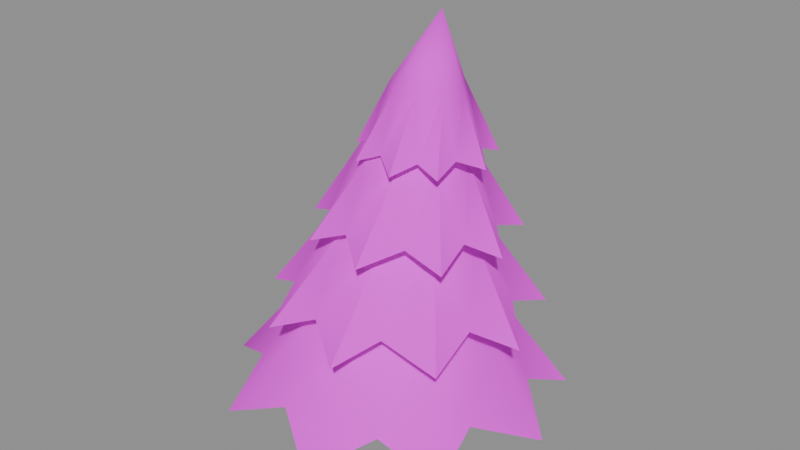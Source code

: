 # Source: pinheiro_01.blend  (saved by Blender 5.3.31; exported with 4.5.12 LTS)
import bpy
from mathutils import Matrix  # noqa: F401  (used for matrix-valued properties, if any)

bpy.ops.wm.read_factory_settings(use_empty=True)
scene = bpy.context.scene
scene.name = 'Scene'

# ---- images (referenced by path relative to the original .blend; pixels are not part of the script)
import os
ASSET_DIR = os.environ.get("B2B_ASSET_DIR", "")  # directory of the original .blend (textures are referenced by path, not embedded)
HERE = os.path.dirname(os.path.abspath(__file__))  # packed textures are extracted next to this script under _unpacked/

def load_image(name, relpath, width, height, colorspace="sRGB"):
    """Load a texture the original file referenced (path relative to the .blend, or extracted next to this script)."""
    p = next((c for c in (os.path.join(HERE, relpath), os.path.join(ASSET_DIR, relpath)) if relpath and os.path.exists(c)), "")
    if p:
        img = bpy.data.images.load(p, check_existing=True)
        img.name = name
    else:  # same state as the original file: an image datablock whose file is absent (Cycles renders it pink)
        img = bpy.data.images.new(name, width, height)
        img.source = "FILE"
        img.filepath = "//" + (relpath or name)
    img.colorspace_settings.name = colorspace
    return img
img_paleta_ventania_png = load_image('paleta_ventania.png', 'paleta_ventania.png', 1024, 1024, 'sRGB')

# ---- materials (node trees are filled in below, after node groups)
mat_m_paleta_ventania = bpy.data.materials.new('M_paleta_ventania')

# ---- material node trees
mat_m_paleta_ventania.use_nodes = True; mat_m_paleta_ventania.node_tree.nodes.clear()
_N = mat_m_paleta_ventania.node_tree.nodes; _L = mat_m_paleta_ventania.node_tree.links
n0 = _N.new('ShaderNodeBsdfPrincipled'); n0.name = 'Principled BSDF'; n0.location = (-200, 100)
n0.inputs[2].default_value = 1.0
n0.inputs[10].default_value = 0.005
n1 = _N.new('ShaderNodeOutputMaterial'); n1.name = 'Material Output'; n1.location = (200, 100)
n2 = _N.new('ShaderNodeTexImage'); n2.name = 'Image Texture'; n2.location = (0, 0)
n2.image = img_paleta_ventania_png
n2.interpolation = 'Closest'
_L.new(n0.outputs[0], n1.inputs[0])
_L.new(n2.outputs[0], n0.inputs[0])
n1.is_active_output = True

# ---- meshes
me_pinheiro_01 = bpy.data.meshes.new('pinheiro_01')
me_pinheiro_01.from_pydata([(0.3247, 0.3247, -0.02498), (-0.07547, 0.2842, 0.005805), (-0.4428, 0.1197, 0.03406), (-0.2076, -0.2076, 0.01597), (0.118, -0.4444, -0.00908), (0.2831, -0.07653, -0.02178), (0.1983, 0.1483, 0.638), (-0.003847, 0.2029, 0.6543), (-0.1521, 0.05468, 0.6663), (-0.09825, -0.1483, 0.662), (0.1038, -0.2029, 0.6457), (0.2521, -0.05468, 0.6337), (0.2179, 0.1129, 1.29), (0.06401, 0.1546, 1.303), (-0.04892, 0.04169, 1.313), (-0.007935, -0.1129, 1.31), (0.146, -0.1546, 1.297), (0.2589, -0.04169, 1.287), (1.696, 0.0775, 0.409), (1.224, 0.5088, 0.6538), (1.347, 1.034, 0.409), (0.7096, 1.12, 0.6538), (0.2366, 1.683, 0.409), (-0.2615, 1.3, 0.6538), (-0.8771, 1.458, 0.409), (-0.9997, 0.8717, 0.6538), (-1.606, 0.5645, 0.409), (-1.326, -0.01416, 0.6538), (-1.595, -0.5944, 0.409), (-1.045, -0.8171, 0.6538), (-0.8624, -1.466, 0.409), (-0.2446, -1.303, 0.6538), (0.3302, -1.667, 0.409), (0.7185, -1.114, 0.6538), (1.348, -1.033, 0.409), (1.248, -0.448, 0.6538), (0.8387, 0.1689, 1.48), (0.5352, 0.6648, 1.48), (-0.01602, 0.8497, 1.48), (-0.5572, 0.637, 1.48), (-0.835, 0.1262, 1.48), (-0.7194, -0.4436, 1.48), (-0.2647, -0.8059, 1.48), (0.3166, -0.7911, 1.48), (0.7523, -0.4061, 1.48), (0.04924, 0.0, 2.415), (0.001499, 0.0, 0.919), (1.464, -0.03537, 1.356), (1.104, 0.3645, 1.55), (1.16, 0.8542, 1.356), (0.6333, 0.9173, 1.55), (0.3326, 1.332, 1.356), (-0.02133, 1.044, 1.55), (-0.5024, 1.201, 1.356), (-0.7127, 0.6493, 1.55), (-1.142, 0.4921, 1.356), (-0.9363, 0.02797, 1.55), (-1.129, -0.524, 1.356), (-0.6923, -0.6745, 1.55), (-0.5204, -1.191, 1.356), (-0.06899, -1.037, 1.55), (0.3678, -1.326, 1.356), (0.6106, -0.9298, 1.55), (1.161, -0.8537, 1.356), (1.118, -0.3235, 1.55), (0.7832, 0.1341, 2.274), (0.5422, 0.528, 2.274), (0.1044, 0.6748, 2.274), (-0.3253, 0.5059, 2.274), (-0.5459, 0.1002, 2.274), (-0.4542, -0.3523, 2.274), (-0.09301, -0.64, 2.274), (0.3686, -0.6282, 2.274), (0.7146, -0.3225, 2.274), (0.1644, 0.0, 3.099), (0.118, 0.0, 1.779), (1.232, -0.02639, 2.199), (0.976, 0.2375, 2.343), (1.005, 0.6348, 2.199), (0.6461, 0.6616, 2.343), (0.4482, 0.9764, 2.199), (0.1052, 0.7694, 2.343), (-0.3037, 0.8444, 2.199), (-0.3792, 0.4832, 2.343), (-0.7164, 0.317, 2.199), (-0.5466, 0.02169, 2.343), (-0.7064, -0.3455, 2.199), (-0.3755, -0.4879, 2.343), (-0.2961, -0.8492, 2.199), (0.06748, -0.7622, 2.343), (0.3775, -0.9894, 2.199), (0.6516, -0.6582, 2.343), (1.019, -0.6172, 2.199), (0.9739, -0.2442, 2.343), (0.7278, 0.09933, 2.987), (0.5493, 0.3911, 2.987), (0.2251, 0.4998, 2.987), (-0.09324, 0.3747, 2.987), (-0.2567, 0.07426, 2.987), (-0.1887, -0.2609, 2.987), (0.07881, -0.474, 2.987), (0.4207, -0.4653, 2.987), (0.677, -0.2389, 2.987), (0.28, 0.0, 3.729), (0.2345, 0.0, 2.541), (0.9971, 0.007988, 2.964), (0.8215, 0.1849, 3.058), (0.8325, 0.4323, 2.964), (0.5833, 0.4499, 3.058), (0.4446, 0.6426, 2.964), (0.2404, 0.4951, 3.058), (0.049, 0.5776, 2.964), (-0.03784, 0.3272, 3.058), (-0.2729, 0.195, 2.964), (-0.1575, -0.007553, 3.058), (-0.2543, -0.2466, 2.964), (-0.05127, -0.3106, 3.058), (0.02039, -0.5619, 2.964), (0.2488, -0.4969, 3.058), (0.4628, -0.6396, 2.964), (0.6062, -0.4372, 3.058), (0.8241, -0.4416, 2.964), (0.8207, -0.1868, 3.058), (0.6818, 0.06457, 3.621), (0.5657, 0.2542, 3.621), (0.355, 0.3249, 3.621), (0.1481, 0.2436, 3.621), (0.04183, 0.04827, 3.621), (0.086, -0.1696, 3.621), (0.2599, -0.3081, 3.621), (0.4821, -0.3025, 3.621), (0.6487, -0.1553, 3.621), (0.5019, 0.0, 4.281), (0.3535, 0.0, 3.225)], [], [(0, 1, 7, 6), (1, 2, 8, 7), (2, 3, 9, 8), (3, 4, 10, 9), (4, 5, 11, 10), (5, 0, 6, 11), (6, 7, 13, 12), (7, 8, 14, 13), (8, 9, 15, 14), (9, 10, 16, 15), (10, 11, 17, 16), (11, 6, 12, 17), (5, 4, 3, 2, 1, 0), (12, 13, 14, 15, 16, 17), (18, 19, 36), (19, 20, 37), (19, 37, 36), (36, 37, 45), (20, 21, 37), (21, 22, 38), (21, 38, 37), (37, 38, 45), (22, 23, 38), (23, 24, 39), (23, 39, 38), (38, 39, 45), (24, 25, 39), (25, 26, 40), (25, 40, 39), (39, 40, 45), (26, 27, 40), (27, 28, 41), (27, 41, 40), (40, 41, 45), (28, 29, 41), (29, 30, 42), (29, 42, 41), (41, 42, 45), (30, 31, 42), (31, 32, 43), (31, 43, 42), (42, 43, 45), (32, 33, 43), (33, 34, 44), (33, 44, 43), (43, 44, 45), (34, 35, 44), (35, 18, 36), (35, 36, 44), (44, 36, 45), (19, 18, 46), (20, 19, 46), (21, 20, 46), (22, 21, 46), (23, 22, 46), (24, 23, 46), (25, 24, 46), (26, 25, 46), (27, 26, 46), (28, 27, 46), (29, 28, 46), (30, 29, 46), (31, 30, 46), (32, 31, 46), (33, 32, 46), (34, 33, 46), (35, 34, 46), (18, 35, 46), (47, 48, 65), (48, 49, 66), (48, 66, 65), (65, 66, 74), (49, 50, 66), (50, 51, 67), (50, 67, 66), (66, 67, 74), (51, 52, 67), (52, 53, 68), (52, 68, 67), (67, 68, 74), (53, 54, 68), (54, 55, 69), (54, 69, 68), (68, 69, 74), (55, 56, 69), (56, 57, 70), (56, 70, 69), (69, 70, 74), (57, 58, 70), (58, 59, 71), (58, 71, 70), (70, 71, 74), (59, 60, 71), (60, 61, 72), (60, 72, 71), (71, 72, 74), (61, 62, 72), (62, 63, 73), (62, 73, 72), (72, 73, 74), (63, 64, 73), (64, 47, 65), (64, 65, 73), (73, 65, 74), (48, 47, 75), (49, 48, 75), (50, 49, 75), (51, 50, 75), (52, 51, 75), (53, 52, 75), (54, 53, 75), (55, 54, 75), (56, 55, 75), (57, 56, 75), (58, 57, 75), (59, 58, 75), (60, 59, 75), (61, 60, 75), (62, 61, 75), (63, 62, 75), (64, 63, 75), (47, 64, 75), (76, 77, 94), (77, 78, 95), (77, 95, 94), (94, 95, 103), (78, 79, 95), (79, 80, 96), (79, 96, 95), (95, 96, 103), (80, 81, 96), (81, 82, 97), (81, 97, 96), (96, 97, 103), (82, 83, 97), (83, 84, 98), (83, 98, 97), (97, 98, 103), (84, 85, 98), (85, 86, 99), (85, 99, 98), (98, 99, 103), (86, 87, 99), (87, 88, 100), (87, 100, 99), (99, 100, 103), (88, 89, 100), (89, 90, 101), (89, 101, 100), (100, 101, 103), (90, 91, 101), (91, 92, 102), (91, 102, 101), (101, 102, 103), (92, 93, 102), (93, 76, 94), (93, 94, 102), (102, 94, 103), (77, 76, 104), (78, 77, 104), (79, 78, 104), (80, 79, 104), (81, 80, 104), (82, 81, 104), (83, 82, 104), (84, 83, 104), (85, 84, 104), (86, 85, 104), (87, 86, 104), (88, 87, 104), (89, 88, 104), (90, 89, 104), (91, 90, 104), (92, 91, 104), (93, 92, 104), (76, 93, 104), (105, 106, 123), (106, 107, 124), (106, 124, 123), (123, 124, 132), (107, 108, 124), (108, 109, 125), (108, 125, 124), (124, 125, 132), (109, 110, 125), (110, 111, 126), (110, 126, 125), (125, 126, 132), (111, 112, 126), (112, 113, 127), (112, 127, 126), (126, 127, 132), (113, 114, 127), (114, 115, 128), (114, 128, 127), (127, 128, 132), (115, 116, 128), (116, 117, 129), (116, 129, 128), (128, 129, 132), (117, 118, 129), (118, 119, 130), (118, 130, 129), (129, 130, 132), (119, 120, 130), (120, 121, 131), (120, 131, 130), (130, 131, 132), (121, 122, 131), (122, 105, 123), (122, 123, 131), (131, 123, 132), (106, 105, 133), (107, 106, 133), (108, 107, 133), (109, 108, 133), (110, 109, 133), (111, 110, 133), (112, 111, 133), (113, 112, 133), (114, 113, 133), (115, 114, 133), (116, 115, 133), (117, 116, 133), (118, 117, 133), (119, 118, 133), (120, 119, 133), (121, 120, 133), (122, 121, 133), (105, 122, 133)])
me_pinheiro_01.polygons.foreach_set('use_smooth', [True] * 230)
_k = set([(0, 1), (0, 5), (0, 6), (1, 2), (2, 3), (2, 8), (3, 4), (4, 5), (4, 10), (12, 13), (12, 17), (13, 14), (14, 15), (15, 16), (16, 17), (18, 19), (18, 35), (19, 20), (20, 21), (20, 37), (21, 22), (22, 23), (23, 24), (24, 25), (25, 26), (26, 27), (27, 28), (28, 29), (29, 30), (30, 31), (31, 32), (32, 33), (33, 34), (34, 35), (47, 48), (47, 64), (47, 65), (48, 49), (49, 50), (49, 66), (50, 51), (51, 52), (51, 67), (52, 53), (53, 54), (54, 55), (55, 56), (55, 69), (56, 57), (57, 58), (57, 70), (58, 59), (59, 60), (59, 71), (60, 61), (61, 62), (61, 72), (62, 63), (63, 64), (63, 73), (76, 77), (76, 93), (76, 94), (77, 78), (78, 79), (78, 95), (79, 80), (80, 81), (80, 96), (81, 82), (82, 83), (82, 97), (83, 84), (84, 85), (84, 98), (85, 86), (86, 87), (86, 99), (87, 88), (88, 89), (88, 100), (89, 90), (90, 91), (90, 101), (91, 92), (92, 93), (92, 102), (105, 106), (105, 122), (105, 123), (106, 107), (107, 108), (107, 124), (108, 109), (109, 110), (109, 125), (110, 111), (111, 112), (111, 126), (112, 113), (113, 114), (113, 127), (114, 115), (115, 116), (115, 128), (116, 117), (117, 118), (117, 129), (118, 119), (119, 120), (119, 130), (120, 121), (121, 122), (121, 131)])
me_pinheiro_01.attributes.new('sharp_edge', 'BOOLEAN', 'EDGE').data.foreach_set('value', [ (min(e.vertices), max(e.vertices)) in _k for e in me_pinheiro_01.edges])
_uv = me_pinheiro_01.uv_layers.new(name='UVMap')
_uv.uv.foreach_set('vector', [0.4375, 0.8125, 0.4375, 0.8125, 0.4375, 0.8125, 0.4375, 0.8125, 0.4375, 0.8125, 0.4375, 0.8125, 0.4375, 0.8125, 0.4375, 0.8125, 0.4375, 0.8125, 0.4375, 0.8125, 0.4375, 0.8125, 0.4375, 0.8125, 0.4375, 0.8125, 0.4375, 0.8125, 0.4375, 0.8125, 0.4375, 0.8125, 0.4375, 0.8125, 0.4375, 0.8125, 0.4375, 0.8125, 0.4375, 0.8125, 0.4375, 0.8125, 0.4375, 0.8125, 0.4375, 0.8125, 0.4375, 0.8125, 0.4375, 0.8125, 0.4375, 0.8125, 0.4375, 0.8125, 0.4375, 0.8125, 0.4375, 0.8125, 0.4375, 0.8125, 0.4375, 0.8125, 0.4375, 0.8125, 0.4375, 0.8125, 0.4375, 0.8125, 0.4375, 0.8125, 0.4375, 0.8125, 0.4375, 0.8125, 0.4375, 0.8125, 0.4375, 0.8125, 0.4375, 0.8125, 0.4375, 0.8125, 0.4375, 0.8125, 0.4375, 0.8125, 0.4375, 0.8125, 0.4375, 0.8125, 0.4375, 0.8125, 0.4375, 0.8125, 0.4375, 0.8125, 0.4375, 0.8125, 0.4375, 0.8125, 0.4375, 0.8125, 0.4375, 0.8125, 0.4375, 0.8125, 0.4375, 0.8125, 0.4375, 0.8125, 0.4375, 0.8125, 0.4375, 0.8125, 0.4375, 0.8125, 0.4375, 0.8125, 0.4375, 0.8125, 0.3125, 0.8125, 0.3125, 0.8125, 0.3125, 0.8125, 0.3125, 0.8125, 0.3125, 0.8125, 0.3125, 0.8125, 0.3125, 0.8125, 0.3125, 0.8125, 0.3125, 0.8125, 0.3125, 0.8125, 0.3125, 0.8125, 0.3125, 0.8125, 0.3125, 0.8125, 0.3125, 0.8125, 0.3125, 0.8125, 0.3125, 0.8125, 0.3125, 0.8125, 0.3125, 0.8125, 0.3125, 0.8125, 0.3125, 0.8125, 0.3125, 0.8125, 0.3125, 0.8125, 0.3125, 0.8125, 0.3125, 0.8125, 0.3125, 0.8125, 0.3125, 0.8125, 0.3125, 0.8125, 0.3125, 0.8125, 0.3125, 0.8125, 0.3125, 0.8125, 0.3125, 0.8125, 0.3125, 0.8125, 0.3125, 0.8125, 0.3125, 0.8125, 0.3125, 0.8125, 0.3125, 0.8125, 0.3125, 0.8125, 0.3125, 0.8125, 0.3125, 0.8125, 0.3125, 0.8125, 0.3125, 0.8125, 0.3125, 0.8125, 0.3125, 0.8125, 0.3125, 0.8125, 0.3125, 0.8125, 0.3125, 0.8125, 0.3125, 0.8125, 0.3125, 0.8125, 0.3125, 0.8125, 0.3125, 0.8125, 0.3125, 0.8125, 0.3125, 0.8125, 0.3125, 0.8125, 0.3125, 0.8125, 0.3125, 0.8125, 0.3125, 0.8125, 0.3125, 0.8125, 0.3125, 0.8125, 0.3125, 0.8125, 0.3125, 0.8125, 0.3125, 0.8125, 0.3125, 0.8125, 0.3125, 0.8125, 0.3125, 0.8125, 0.3125, 0.8125, 0.3125, 0.8125, 0.3125, 0.8125, 0.3125, 0.8125, 0.3125, 0.8125, 0.3125, 0.8125, 0.3125, 0.8125, 0.3125, 0.8125, 0.3125, 0.8125, 0.3125, 0.8125, 0.3125, 0.8125, 0.3125, 0.8125, 0.3125, 0.8125, 0.3125, 0.8125, 0.3125, 0.8125, 0.3125, 0.8125, 0.3125, 0.8125, 0.3125, 0.8125, 0.3125, 0.8125, 0.3125, 0.8125, 0.3125, 0.8125, 0.3125, 0.8125, 0.3125, 0.8125, 0.3125, 0.8125, 0.3125, 0.8125, 0.3125, 0.8125, 0.3125, 0.8125, 0.3125, 0.8125, 0.3125, 0.8125, 0.3125, 0.8125, 0.3125, 0.8125, 0.3125, 0.8125, 0.3125, 0.8125, 0.3125, 0.8125, 0.3125, 0.8125, 0.3125, 0.8125, 0.3125, 0.8125, 0.3125, 0.8125, 0.3125, 0.8125, 0.3125, 0.8125, 0.3125, 0.8125, 0.3125, 0.8125, 0.3125, 0.8125, 0.3125, 0.8125, 0.3125, 0.8125, 0.3125, 0.8125, 0.3125, 0.8125, 0.3125, 0.8125, 0.3125, 0.8125, 0.3125, 0.8125, 0.3125, 0.8125, 0.3125, 0.8125, 0.3125, 0.8125, 0.3125, 0.8125, 0.3125, 0.8125, 0.3125, 0.8125, 0.3125, 0.8125, 0.3125, 0.8125, 0.3125, 0.8125, 0.3125, 0.8125, 0.3125, 0.8125, 0.3125, 0.8125, 0.3125, 0.8125, 0.3125, 0.8125, 0.3125, 0.8125, 0.3125, 0.8125, 0.3125, 0.8125, 0.3125, 0.8125, 0.3125, 0.8125, 0.3125, 0.8125, 0.3125, 0.8125, 0.3125, 0.8125, 0.3125, 0.8125, 0.3125, 0.8125, 0.3125, 0.8125, 0.3125, 0.8125, 0.3125, 0.8125, 0.3125, 0.8125, 0.3125, 0.8125, 0.3125, 0.8125, 0.3125, 0.8125, 0.3125, 0.8125, 0.3125, 0.8125, 0.3125, 0.8125, 0.3125, 0.8125, 0.3125, 0.8125, 0.3125, 0.8125, 0.3125, 0.8125, 0.3125, 0.8125, 0.3125, 0.8125, 0.3125, 0.8125, 0.3125, 0.8125, 0.3125, 0.8125, 0.3125, 0.8125, 0.3125, 0.8125, 0.3125, 0.8125, 0.3125, 0.8125, 0.3125, 0.8125, 0.1875, 0.8125, 0.1875, 0.8125, 0.1875, 0.8125, 0.1875, 0.8125, 0.1875, 0.8125, 0.1875, 0.8125, 0.1875, 0.8125, 0.1875, 0.8125, 0.1875, 0.8125, 0.1875, 0.8125, 0.1875, 0.8125, 0.1875, 0.8125, 0.1875, 0.8125, 0.1875, 0.8125, 0.1875, 0.8125, 0.1875, 0.8125, 0.1875, 0.8125, 0.1875, 0.8125, 0.1875, 0.8125, 0.1875, 0.8125, 0.1875, 0.8125, 0.1875, 0.8125, 0.1875, 0.8125, 0.1875, 0.8125, 0.1875, 0.8125, 0.1875, 0.8125, 0.1875, 0.8125, 0.1875, 0.8125, 0.1875, 0.8125, 0.1875, 0.8125, 0.1875, 0.8125, 0.1875, 0.8125, 0.1875, 0.8125, 0.1875, 0.8125, 0.1875, 0.8125, 0.1875, 0.8125, 0.1875, 0.8125, 0.1875, 0.8125, 0.1875, 0.8125, 0.1875, 0.8125, 0.1875, 0.8125, 0.1875, 0.8125, 0.1875, 0.8125, 0.1875, 0.8125, 0.1875, 0.8125, 0.1875, 0.8125, 0.1875, 0.8125, 0.1875, 0.8125, 0.1875, 0.8125, 0.1875, 0.8125, 0.1875, 0.8125, 0.1875, 0.8125, 0.1875, 0.8125, 0.1875, 0.8125, 0.1875, 0.8125, 0.1875, 0.8125, 0.1875, 0.8125, 0.1875, 0.8125, 0.1875, 0.8125, 0.1875, 0.8125, 0.1875, 0.8125, 0.1875, 0.8125, 0.1875, 0.8125, 0.1875, 0.8125, 0.1875, 0.8125, 0.1875, 0.8125, 0.1875, 0.8125, 0.1875, 0.8125, 0.1875, 0.8125, 0.1875, 0.8125, 0.1875, 0.8125, 0.1875, 0.8125, 0.1875, 0.8125, 0.1875, 0.8125, 0.1875, 0.8125, 0.1875, 0.8125, 0.1875, 0.8125, 0.1875, 0.8125, 0.1875, 0.8125, 0.1875, 0.8125, 0.1875, 0.8125, 0.1875, 0.8125, 0.1875, 0.8125, 0.1875, 0.8125, 0.1875, 0.8125, 0.1875, 0.8125, 0.1875, 0.8125, 0.1875, 0.8125, 0.1875, 0.8125, 0.1875, 0.8125, 0.1875, 0.8125, 0.1875, 0.8125, 0.1875, 0.8125, 0.1875, 0.8125, 0.1875, 0.8125, 0.1875, 0.8125, 0.1875, 0.8125, 0.1875, 0.8125, 0.1875, 0.8125, 0.1875, 0.8125, 0.1875, 0.8125, 0.1875, 0.8125, 0.1875, 0.8125, 0.1875, 0.8125, 0.1875, 0.8125, 0.1875, 0.8125, 0.1875, 0.8125, 0.1875, 0.8125, 0.1875, 0.8125, 0.1875, 0.8125, 0.1875, 0.8125, 0.1875, 0.8125, 0.1875, 0.8125, 0.1875, 0.8125, 0.1875, 0.8125, 0.1875, 0.8125, 0.1875, 0.8125, 0.1875, 0.8125, 0.1875, 0.8125, 0.1875, 0.8125, 0.1875, 0.8125, 0.1875, 0.8125, 0.1875, 0.8125, 0.1875, 0.8125, 0.1875, 0.8125, 0.1875, 0.8125, 0.1875, 0.8125, 0.1875, 0.8125, 0.1875, 0.8125, 0.1875, 0.8125, 0.1875, 0.8125, 0.1875, 0.8125, 0.1875, 0.8125, 0.1875, 0.8125, 0.1875, 0.8125, 0.1875, 0.8125, 0.1875, 0.8125, 0.1875, 0.8125, 0.1875, 0.8125, 0.1875, 0.8125, 0.1875, 0.8125, 0.1875, 0.8125, 0.1875, 0.8125, 0.1875, 0.8125, 0.1875, 0.8125, 0.1875, 0.8125, 0.1875, 0.8125, 0.1875, 0.8125, 0.1875, 0.8125, 0.1875, 0.8125, 0.1875, 0.8125, 0.1875, 0.8125, 0.1875, 0.8125, 0.1875, 0.8125, 0.1875, 0.8125, 0.1875, 0.8125, 0.1875, 0.8125, 0.1875, 0.8125, 0.1875, 0.8125, 0.1875, 0.8125, 0.1875, 0.8125, 0.1875, 0.8125, 0.3125, 0.8125, 0.3125, 0.8125, 0.3125, 0.8125, 0.3125, 0.8125, 0.3125, 0.8125, 0.3125, 0.8125, 0.3125, 0.8125, 0.3125, 0.8125, 0.3125, 0.8125, 0.3125, 0.8125, 0.3125, 0.8125, 0.3125, 0.8125, 0.3125, 0.8125, 0.3125, 0.8125, 0.3125, 0.8125, 0.3125, 0.8125, 0.3125, 0.8125, 0.3125, 0.8125, 0.3125, 0.8125, 0.3125, 0.8125, 0.3125, 0.8125, 0.3125, 0.8125, 0.3125, 0.8125, 0.3125, 0.8125, 0.3125, 0.8125, 0.3125, 0.8125, 0.3125, 0.8125, 0.3125, 0.8125, 0.3125, 0.8125, 0.3125, 0.8125, 0.3125, 0.8125, 0.3125, 0.8125, 0.3125, 0.8125, 0.3125, 0.8125, 0.3125, 0.8125, 0.3125, 0.8125, 0.3125, 0.8125, 0.3125, 0.8125, 0.3125, 0.8125, 0.3125, 0.8125, 0.3125, 0.8125, 0.3125, 0.8125, 0.3125, 0.8125, 0.3125, 0.8125, 0.3125, 0.8125, 0.3125, 0.8125, 0.3125, 0.8125, 0.3125, 0.8125, 0.3125, 0.8125, 0.3125, 0.8125, 0.3125, 0.8125, 0.3125, 0.8125, 0.3125, 0.8125, 0.3125, 0.8125, 0.3125, 0.8125, 0.3125, 0.8125, 0.3125, 0.8125, 0.3125, 0.8125, 0.3125, 0.8125, 0.3125, 0.8125, 0.3125, 0.8125, 0.3125, 0.8125, 0.3125, 0.8125, 0.3125, 0.8125, 0.3125, 0.8125, 0.3125, 0.8125, 0.3125, 0.8125, 0.3125, 0.8125, 0.3125, 0.8125, 0.3125, 0.8125, 0.3125, 0.8125, 0.3125, 0.8125, 0.3125, 0.8125, 0.3125, 0.8125, 0.3125, 0.8125, 0.3125, 0.8125, 0.3125, 0.8125, 0.3125, 0.8125, 0.3125, 0.8125, 0.3125, 0.8125, 0.3125, 0.8125, 0.3125, 0.8125, 0.3125, 0.8125, 0.3125, 0.8125, 0.3125, 0.8125, 0.3125, 0.8125, 0.3125, 0.8125, 0.3125, 0.8125, 0.3125, 0.8125, 0.3125, 0.8125, 0.3125, 0.8125, 0.3125, 0.8125, 0.3125, 0.8125, 0.3125, 0.8125, 0.3125, 0.8125, 0.3125, 0.8125, 0.3125, 0.8125, 0.3125, 0.8125, 0.3125, 0.8125, 0.3125, 0.8125, 0.3125, 0.8125, 0.3125, 0.8125, 0.3125, 0.8125, 0.3125, 0.8125, 0.3125, 0.8125, 0.3125, 0.8125, 0.3125, 0.8125, 0.3125, 0.8125, 0.3125, 0.8125, 0.3125, 0.8125, 0.3125, 0.8125, 0.3125, 0.8125, 0.3125, 0.8125, 0.3125, 0.8125, 0.3125, 0.8125, 0.3125, 0.8125, 0.3125, 0.8125, 0.3125, 0.8125, 0.3125, 0.8125, 0.3125, 0.8125, 0.3125, 0.8125, 0.3125, 0.8125, 0.3125, 0.8125, 0.3125, 0.8125, 0.3125, 0.8125, 0.3125, 0.8125, 0.3125, 0.8125, 0.3125, 0.8125, 0.3125, 0.8125, 0.3125, 0.8125, 0.3125, 0.8125, 0.3125, 0.8125, 0.3125, 0.8125, 0.3125, 0.8125, 0.3125, 0.8125, 0.3125, 0.8125, 0.3125, 0.8125, 0.3125, 0.8125, 0.3125, 0.8125, 0.3125, 0.8125, 0.3125, 0.8125, 0.3125, 0.8125, 0.3125, 0.8125, 0.3125, 0.8125, 0.3125, 0.8125, 0.3125, 0.8125, 0.3125, 0.8125, 0.3125, 0.8125, 0.3125, 0.8125, 0.3125, 0.8125, 0.3125, 0.8125, 0.3125, 0.8125, 0.3125, 0.8125, 0.3125, 0.8125, 0.3125, 0.8125, 0.3125, 0.8125, 0.3125, 0.8125, 0.3125, 0.8125, 0.3125, 0.8125, 0.3125, 0.8125, 0.3125, 0.8125, 0.3125, 0.8125, 0.3125, 0.5625, 0.3125, 0.5625, 0.3125, 0.5625, 0.3125, 0.5625, 0.3125, 0.5625, 0.3125, 0.5625, 0.3125, 0.5625, 0.3125, 0.5625, 0.3125, 0.5625, 0.3125, 0.5625, 0.3125, 0.5625, 0.3125, 0.5625, 0.3125, 0.5625, 0.3125, 0.5625, 0.3125, 0.5625, 0.3125, 0.5625, 0.3125, 0.5625, 0.3125, 0.5625, 0.3125, 0.5625, 0.3125, 0.5625, 0.3125, 0.5625, 0.3125, 0.5625, 0.3125, 0.5625, 0.3125, 0.5625, 0.3125, 0.5625, 0.3125, 0.5625, 0.3125, 0.5625, 0.3125, 0.5625, 0.3125, 0.5625, 0.3125, 0.5625, 0.3125, 0.5625, 0.3125, 0.5625, 0.3125, 0.5625, 0.3125, 0.5625, 0.3125, 0.5625, 0.3125, 0.5625, 0.3125, 0.5625, 0.3125, 0.5625, 0.3125, 0.5625, 0.3125, 0.5625, 0.3125, 0.5625, 0.3125, 0.5625, 0.3125, 0.5625, 0.3125, 0.5625, 0.3125, 0.5625, 0.3125, 0.5625, 0.3125, 0.5625, 0.3125, 0.5625, 0.3125, 0.5625, 0.3125, 0.5625, 0.3125, 0.5625, 0.3125, 0.5625, 0.3125, 0.5625, 0.3125, 0.5625, 0.3125, 0.5625, 0.3125, 0.5625, 0.3125, 0.5625, 0.3125, 0.5625, 0.3125, 0.5625, 0.3125, 0.5625, 0.3125, 0.5625, 0.3125, 0.5625, 0.3125, 0.5625, 0.3125, 0.5625, 0.3125, 0.5625, 0.3125, 0.5625, 0.3125, 0.5625, 0.3125, 0.5625, 0.3125, 0.5625, 0.3125, 0.5625, 0.3125, 0.5625, 0.3125, 0.5625, 0.3125, 0.5625, 0.3125, 0.5625, 0.3125, 0.5625, 0.3125, 0.5625, 0.3125, 0.5625, 0.3125, 0.5625, 0.3125, 0.5625, 0.3125, 0.5625, 0.3125, 0.5625, 0.3125, 0.5625, 0.3125, 0.5625, 0.3125, 0.5625, 0.3125, 0.5625, 0.3125, 0.5625, 0.3125, 0.5625, 0.3125, 0.5625, 0.3125, 0.5625, 0.3125, 0.5625, 0.3125, 0.5625, 0.3125, 0.5625, 0.3125, 0.5625, 0.3125, 0.5625, 0.3125, 0.5625, 0.3125, 0.5625, 0.3125, 0.5625, 0.3125, 0.5625, 0.3125, 0.5625, 0.3125, 0.5625, 0.3125, 0.5625, 0.3125, 0.5625, 0.3125, 0.5625, 0.3125, 0.5625, 0.3125, 0.5625, 0.3125, 0.5625, 0.3125, 0.5625, 0.3125, 0.5625, 0.3125, 0.5625, 0.3125, 0.5625, 0.3125, 0.5625, 0.3125, 0.5625, 0.3125, 0.5625, 0.3125, 0.5625, 0.3125, 0.5625, 0.3125, 0.5625, 0.3125, 0.5625, 0.3125, 0.5625, 0.3125, 0.5625, 0.3125, 0.5625, 0.3125, 0.5625, 0.3125, 0.5625, 0.3125, 0.5625, 0.3125, 0.5625, 0.3125, 0.5625, 0.3125, 0.5625, 0.3125, 0.5625, 0.3125, 0.5625, 0.3125, 0.5625, 0.3125, 0.5625, 0.3125, 0.5625, 0.3125, 0.5625, 0.3125, 0.5625, 0.3125, 0.5625, 0.3125, 0.5625, 0.3125, 0.5625, 0.3125, 0.5625, 0.3125, 0.5625, 0.3125, 0.5625, 0.3125, 0.5625, 0.3125, 0.5625, 0.3125, 0.5625, 0.3125, 0.5625, 0.3125, 0.5625, 0.3125, 0.5625, 0.3125, 0.5625, 0.3125, 0.5625, 0.3125, 0.5625, 0.3125, 0.5625, 0.3125, 0.5625, 0.3125, 0.5625, 0.3125, 0.5625, 0.3125, 0.5625, 0.3125, 0.5625, 0.3125, 0.5625, 0.3125, 0.5625, 0.3125, 0.5625, 0.3125, 0.5625, 0.3125, 0.5625, 0.3125, 0.5625, 0.3125, 0.5625, 0.3125, 0.5625])
me_pinheiro_01.materials.append(mat_m_paleta_ventania)
me_pinheiro_01.update()
me_cube = bpy.data.meshes.new('Cube')
me_cube.from_pydata([(-0.25, -0.25, 0.0), (-0.25, -0.25, 1.6), (-0.25, 0.25, 0.0), (-0.25, 0.25, 1.6), (0.25, -0.25, 0.0), (0.25, -0.25, 1.6), (0.25, 0.25, 0.0), (0.25, 0.25, 1.6)], [], [(0, 1, 3, 2), (2, 3, 7, 6), (6, 7, 5, 4), (4, 5, 1, 0), (2, 6, 4, 0), (7, 3, 1, 5)])
_uv = me_cube.uv_layers.new(name='UVMap')
_uv.uv.foreach_set('vector', [0.375, 0.0, 0.625, 0.0, 0.625, 0.25, 0.375, 0.25, 0.375, 0.25, 0.625, 0.25, 0.625, 0.5, 0.375, 0.5, 0.375, 0.5, 0.625, 0.5, 0.625, 0.75, 0.375, 0.75, 0.375, 0.75, 0.625, 0.75, 0.625, 1.0, 0.375, 1.0, 0.125, 0.5, 0.375, 0.5, 0.375, 0.75, 0.125, 0.75, 0.625, 0.5, 0.875, 0.5, 0.875, 0.75, 0.625, 0.75])
me_cube.update()

# ---- objects
ob_pinheiro_01 = bpy.data.objects.new('pinheiro_01', me_pinheiro_01)
ob_pinheiro_01_convcolonly = bpy.data.objects.new('pinheiro_01-convcolonly', me_cube)

# ---- transforms, parenting, visibility, modifiers, constraints
ob_pinheiro_01.location = (0.0, 0.0, 0.0)
ob_pinheiro_01_convcolonly.location = (0.0, 0.0, 0.0)

# ---- collection membership
scene.collection.objects.link(ob_pinheiro_01)
scene.collection.objects.link(ob_pinheiro_01_convcolonly)

# ---- scene / render settings (as saved in the file)
scene.frame_start = 1; scene.frame_end = 250; scene.frame_set(1)
scene.render.engine = 'BLENDER_EEVEE_NEXT'
scene.render.fps = 30
scene.render.bake_bias = 0.0
scene.render.bake_samples = 0
scene.render.compositor_device = 'GPU'
scene.eevee.use_volume_custom_range = False
scene.eevee.fast_gi_thickness_near = 0.1
scene.eevee.fast_gi_thickness_far = 0.0
scene.eevee.ray_tracing_options.screen_trace_thickness = 0.1
bpy.context.view_layer.update()

# ---- added for rendering (the .blend has no active camera and no usable light): camera, sun + grey world if the file has none
cam_auto = bpy.data.cameras.new('AutoCamera')
cam_auto.lens = 50.0
cam_auto.sensor_width = 36.0
cam_auto.clip_end = 1000.0
ob_auto_camera = bpy.data.objects.new('AutoCamera', cam_auto)
scene.collection.objects.link(ob_auto_camera)
ob_auto_camera.location = (5.94537, -7.07235, 6.84823)
ob_auto_camera.rotation_euler = (1.09748, -7.21219e-08, 0.694738)
scene.camera = ob_auto_camera
light_auto_sun = bpy.data.lights.new('AutoSun', 'SUN')
light_auto_sun.energy = 3.0
light_auto_sun.angle = 0.0523599
ob_auto_sun = bpy.data.objects.new('AutoSun', light_auto_sun)
scene.collection.objects.link(ob_auto_sun)
ob_auto_sun.rotation_euler = (0.872665, 0.174533, 0.523599)
if scene.world is None:
    world_auto = bpy.data.worlds.new('AutoWorld')
    world_auto.color = (0.3, 0.3, 0.3)
    scene.world = world_auto
bpy.context.view_layer.update()
